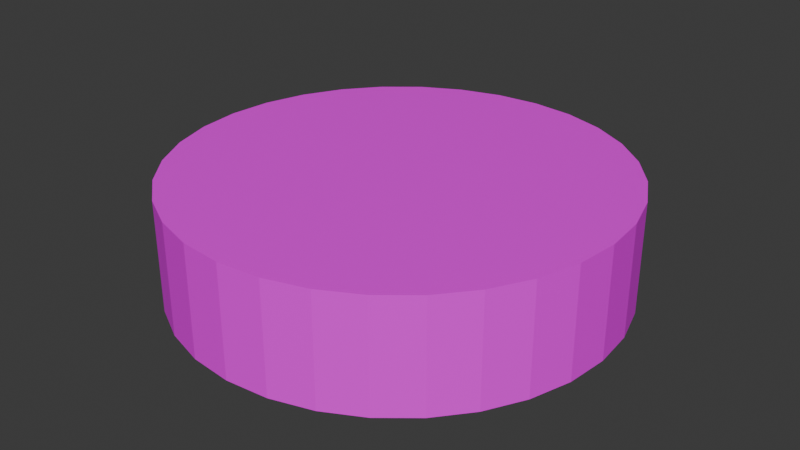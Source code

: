 # Source: RightProjectile.blend  (saved by Blender 4.0.36; exported with 4.5.12 LTS)
import bpy
from mathutils import Matrix  # noqa: F401  (used for matrix-valued properties, if any)

bpy.ops.wm.read_factory_settings(use_empty=True)
scene = bpy.context.scene
scene.name = 'Scene'

# ---- collections
col_collection = bpy.data.collections.new('Collection'); scene.collection.children.link(col_collection)

# ---- images (referenced by path relative to the original .blend; pixels are not part of the script)
import os
ASSET_DIR = os.environ.get("B2B_ASSET_DIR", "")  # directory of the original .blend (textures are referenced by path, not embedded)
HERE = os.path.dirname(os.path.abspath(__file__))  # packed textures are extracted next to this script under _unpacked/

def load_image(name, relpath, width, height, colorspace="sRGB"):
    """Load a texture the original file referenced (path relative to the .blend, or extracted next to this script)."""
    p = next((c for c in (os.path.join(HERE, relpath), os.path.join(ASSET_DIR, relpath)) if relpath and os.path.exists(c)), "")
    if p:
        img = bpy.data.images.load(p, check_existing=True)
        img.name = name
    else:  # same state as the original file: an image datablock whose file is absent (Cycles renders it pink)
        img = bpy.data.images.new(name, width, height)
        img.source = "FILE"
        img.filepath = "//" + (relpath or name)
    img.colorspace_settings.name = colorspace
    return img
img_color_palette_player_png = load_image('color_palette_player.png', 'color_palette_player.png', 1024, 1024, 'sRGB')

# ---- materials (node trees are filled in below, after node groups)
mat_material = bpy.data.materials.new('Material')
mat_material.alpha_threshold = 0.0
mat_material.use_transparent_shadow = False
mat_material.roughness = 0.5
mat_material.line_color = (0.0, 0.0, 0.0, 1.0)

# ---- material node trees
mat_material.use_nodes = True; mat_material.node_tree.nodes.clear()
_N = mat_material.node_tree.nodes; _L = mat_material.node_tree.links
n0 = _N.new('ShaderNodeOutputMaterial'); n0.name = 'Material Output'; n0.location = (300, 300)
n1 = _N.new('ShaderNodeBsdfPrincipled'); n1.name = 'Principled BSDF'; n1.location = (10, 300)
n1.inputs[3].default_value = 1.45
n2 = _N.new('ShaderNodeTexImage'); n2.name = 'Image Texture'; n2.location = (-280, 280)
n2.image = img_color_palette_player_png
n2.interpolation = 'Closest'
_L.new(n1.outputs[0], n0.inputs[0])
_L.new(n2.outputs[0], n1.inputs[0])
n0.is_active_output = True

# ---- world
world_world = bpy.data.worlds.new('World'); scene.world = world_world
world_world.use_nodes = True; world_world.node_tree.nodes.clear()
_N = world_world.node_tree.nodes; _L = world_world.node_tree.links
n0 = _N.new('ShaderNodeOutputWorld'); n0.name = 'World Output'; n0.location = (300, 300)
n1 = _N.new('ShaderNodeBackground'); n1.name = 'Background'; n1.location = (10, 300)
n1.inputs[0].default_value = (0.05088, 0.05088, 0.05088, 1.0)
_L.new(n1.outputs[0], n0.inputs[0])
n0.is_active_output = True
world_world.color = (0.05088, 0.05088, 0.05088)
world_world.use_sun_shadow = False
world_world.sun_shadow_jitter_overblur = 0.0

# ---- meshes
me_cylinder_001 = bpy.data.meshes.new('Cylinder.001')
me_cylinder_001.from_pydata([(0.0, 0.2, -0.05), (0.0, 0.2, 0.05), (0.03902, 0.1962, -0.05), (0.03902, 0.1962, 0.05), (0.07654, 0.1848, -0.05), (0.07654, 0.1848, 0.05), (0.1111, 0.1663, -0.05), (0.1111, 0.1663, 0.05), (0.1414, 0.1414, -0.05), (0.1414, 0.1414, 0.05), (0.1663, 0.1111, -0.05), (0.1663, 0.1111, 0.05), (0.1848, 0.07654, -0.05), (0.1848, 0.07654, 0.05), (0.1962, 0.03902, -0.05), (0.1962, 0.03902, 0.05), (0.2, 0.0, -0.05), (0.2, 0.0, 0.05), (0.1962, -0.03902, -0.05), (0.1962, -0.03902, 0.05), (0.1848, -0.07654, -0.05), (0.1848, -0.07654, 0.05), (0.1663, -0.1111, -0.05), (0.1663, -0.1111, 0.05), (0.1414, -0.1414, -0.05), (0.1414, -0.1414, 0.05), (0.1111, -0.1663, -0.05), (0.1111, -0.1663, 0.05), (0.07654, -0.1848, -0.05), (0.07654, -0.1848, 0.05), (0.03902, -0.1962, -0.05), (0.03902, -0.1962, 0.05), (0.0, -0.2, -0.05), (0.0, -0.2, 0.05), (-0.03902, -0.1962, -0.05), (-0.03902, -0.1962, 0.05), (-0.07654, -0.1848, -0.05), (-0.07654, -0.1848, 0.05), (-0.1111, -0.1663, -0.05), (-0.1111, -0.1663, 0.05), (-0.1414, -0.1414, -0.05), (-0.1414, -0.1414, 0.05), (-0.1663, -0.1111, -0.05), (-0.1663, -0.1111, 0.05), (-0.1848, -0.07654, -0.05), (-0.1848, -0.07654, 0.05), (-0.1962, -0.03902, -0.05), (-0.1962, -0.03902, 0.05), (-0.2, 0.0, -0.05), (-0.2, 0.0, 0.05), (-0.1962, 0.03902, -0.05), (-0.1962, 0.03902, 0.05), (-0.1848, 0.07654, -0.05), (-0.1848, 0.07654, 0.05), (-0.1663, 0.1111, -0.05), (-0.1663, 0.1111, 0.05), (-0.1414, 0.1414, -0.05), (-0.1414, 0.1414, 0.05), (-0.1111, 0.1663, -0.05), (-0.1111, 0.1663, 0.05), (-0.07654, 0.1848, -0.05), (-0.07654, 0.1848, 0.05), (-0.03902, 0.1962, -0.05), (-0.03902, 0.1962, 0.05), (0.0, 0.0, 0.05), (0.0, 0.0, -0.05)], [], [(0, 1, 3, 2), (2, 3, 5, 4), (4, 5, 7, 6), (6, 7, 9, 8), (8, 9, 11, 10), (10, 11, 13, 12), (12, 13, 15, 14), (14, 15, 17, 16), (16, 17, 19, 18), (18, 19, 21, 20), (20, 21, 23, 22), (22, 23, 25, 24), (24, 25, 27, 26), (26, 27, 29, 28), (28, 29, 31, 30), (30, 31, 33, 32), (32, 33, 35, 34), (34, 35, 37, 36), (36, 37, 39, 38), (38, 39, 41, 40), (40, 41, 43, 42), (42, 43, 45, 44), (44, 45, 47, 46), (46, 47, 49, 48), (48, 49, 51, 50), (50, 51, 53, 52), (52, 53, 55, 54), (54, 55, 57, 56), (56, 57, 59, 58), (58, 59, 61, 60), (3, 1, 64, 17, 15, 13, 11, 9, 7, 5), (60, 61, 63, 62), (62, 63, 1, 0), (0, 65, 48, 50, 52, 54, 56, 58, 60, 62), (17, 64, 33, 31, 29, 27, 25, 23, 21, 19), (64, 1, 63, 61, 59, 57, 55, 53, 51, 49), (33, 64, 49, 47, 45, 43, 41, 39, 37, 35), (48, 65, 32, 34, 36, 38, 40, 42, 44, 46), (65, 0, 2, 4, 6, 8, 10, 12, 14, 16), (32, 65, 16, 18, 20, 22, 24, 26, 28, 30)])
_uv = me_cylinder_001.uv_layers.new(name='UVMap')
_uv.uv.foreach_set('vector', [0.7848, 0.5, 0.7848, 0.5, 0.7848, 0.5, 0.7848, 0.5, 0.7848, 0.5, 0.7848, 0.5, 0.7848, 0.5, 0.7848, 0.5, 0.7848, 0.5, 0.7848, 0.5, 0.7848, 0.5, 0.7848, 0.5, 0.7848, 0.5, 0.7848, 0.5, 0.7848, 0.5, 0.7848, 0.5, 0.7848, 0.5, 0.7848, 0.5, 0.7848, 0.5, 0.7848, 0.5, 0.7848, 0.5, 0.7848, 0.5, 0.7848, 0.5, 0.7848, 0.5, 0.7848, 0.5, 0.7848, 0.5, 0.7848, 0.5, 0.7848, 0.5, 0.7848, 0.5, 0.7848, 0.5, 0.7848, 0.5, 0.7848, 0.5, 0.3756, 0.5, 0.3756, 0.5, 0.3756, 0.5, 0.3756, 0.5, 0.3756, 0.5, 0.3756, 0.5, 0.3756, 0.5, 0.3756, 0.5, 0.3756, 0.5, 0.3756, 0.5, 0.3756, 0.5, 0.3756, 0.5, 0.3756, 0.5, 0.3756, 0.5, 0.3756, 0.5, 0.3756, 0.5, 0.3756, 0.5, 0.3756, 0.5, 0.3756, 0.5, 0.3756, 0.5, 0.3756, 0.5, 0.3756, 0.5, 0.3756, 0.5, 0.3756, 0.5, 0.3756, 0.5, 0.3756, 0.5, 0.3756, 0.5, 0.3756, 0.5, 0.3756, 0.5, 0.3756, 0.5, 0.3756, 0.5, 0.3756, 0.5, 0.7848, 0.5, 0.7848, 0.5, 0.7848, 0.5, 0.7848, 0.5, 0.7848, 0.5, 0.7848, 0.5, 0.7848, 0.5, 0.7848, 0.5, 0.7848, 0.5, 0.7848, 0.5, 0.7848, 0.5, 0.7848, 0.5, 0.7848, 0.5, 0.7848, 0.5, 0.7848, 0.5, 0.7848, 0.5, 0.7848, 0.5, 0.7848, 0.5, 0.7848, 0.5, 0.7848, 0.5, 0.7848, 0.5, 0.7848, 0.5, 0.7848, 0.5, 0.7848, 0.5, 0.7848, 0.5, 0.7848, 0.5, 0.7848, 0.5, 0.7848, 0.5, 0.7848, 0.5, 0.7848, 0.5, 0.7848, 0.5, 0.7848, 0.5, 0.3756, 0.5, 0.3756, 0.5, 0.3756, 0.5, 0.3756, 0.5, 0.3756, 0.5, 0.3756, 0.5, 0.3756, 0.5, 0.3756, 0.5, 0.3756, 0.5, 0.3756, 0.5, 0.3756, 0.5, 0.3756, 0.5, 0.3756, 0.5, 0.3756, 0.5, 0.3756, 0.5, 0.3756, 0.5, 0.3756, 0.5, 0.3756, 0.5, 0.3756, 0.5, 0.3756, 0.5, 0.3756, 0.5, 0.3756, 0.5, 0.3756, 0.5, 0.3756, 0.5, 0.7848, 0.5, 0.7848, 0.5, 0.7848, 0.5, 0.7848, 0.5, 0.7848, 0.5, 0.7848, 0.5, 0.7848, 0.5, 0.7848, 0.5, 0.7848, 0.5, 0.7848, 0.5, 0.3756, 0.5, 0.3756, 0.5, 0.3756, 0.5, 0.3756, 0.5, 0.3756, 0.5, 0.3756, 0.5, 0.3756, 0.5, 0.3756, 0.5, 0.3756, 0.5, 0.3756, 0.5, 0.3756, 0.5, 0.3756, 0.5, 0.3756, 0.5, 0.3756, 0.5, 0.3756, 0.5, 0.3756, 0.5, 0.3756, 0.5, 0.3756, 0.5, 0.3756, 0.5, 0.3756, 0.5, 0.3756, 0.5, 0.3756, 0.5, 0.3756, 0.5, 0.3756, 0.5, 0.3756, 0.5, 0.3756, 0.5, 0.3756, 0.5, 0.3756, 0.5, 0.3756, 0.5, 0.3756, 0.5, 0.3756, 0.5, 0.3756, 0.5, 0.3756, 0.5, 0.3756, 0.5, 0.3756, 0.5, 0.3756, 0.5, 0.3756, 0.5, 0.3756, 0.5, 0.7848, 0.5, 0.7848, 0.5, 0.7848, 0.5, 0.7848, 0.5, 0.7848, 0.5, 0.7848, 0.5, 0.7848, 0.5, 0.7848, 0.5, 0.7848, 0.5, 0.7848, 0.5, 0.7848, 0.5, 0.7848, 0.5, 0.7848, 0.5, 0.7848, 0.5, 0.7848, 0.5, 0.7848, 0.5, 0.7848, 0.5, 0.7848, 0.5, 0.7848, 0.5, 0.7848, 0.5, 0.7848, 0.5, 0.7848, 0.5, 0.7848, 0.5, 0.7848, 0.5, 0.7848, 0.5, 0.7848, 0.5, 0.7848, 0.5, 0.7848, 0.5, 0.7848, 0.5, 0.7848, 0.5, 0.3756, 0.5, 0.3756, 0.5, 0.3756, 0.5, 0.3756, 0.5, 0.3756, 0.5, 0.3756, 0.5, 0.3756, 0.5, 0.3756, 0.5, 0.3756, 0.5, 0.3756, 0.5])
me_cylinder_001.materials.append(mat_material)
me_cylinder_001.update()

# ---- objects
ob_projectile = bpy.data.objects.new('projectile', me_cylinder_001)

# ---- transforms, parenting, visibility, modifiers, constraints
ob_projectile.location = (0.0, 0.0, 0.0)

# ---- collection membership
col_collection.objects.link(ob_projectile)

# ---- scene / render settings (as saved in the file)
scene.frame_start = 1; scene.frame_end = 250; scene.frame_set(1)
scene.render.engine = 'BLENDER_EEVEE_NEXT'
scene.cycles.sampling_pattern = 'TABULATED_SOBOL'
bpy.context.view_layer.update()

# ---- added for rendering (the .blend has no active camera and no usable light): camera, sun
cam_auto = bpy.data.cameras.new('AutoCamera')
cam_auto.lens = 50.0
cam_auto.sensor_width = 36.0
cam_auto.clip_end = 1000.0
ob_auto_camera = bpy.data.objects.new('AutoCamera', cam_auto)
scene.collection.objects.link(ob_auto_camera)
ob_auto_camera.location = (0.531501, -0.637801, 0.425201)
ob_auto_camera.rotation_euler = (1.09748, -7.21219e-08, 0.694738)
scene.camera = ob_auto_camera
light_auto_sun = bpy.data.lights.new('AutoSun', 'SUN')
light_auto_sun.energy = 3.0
light_auto_sun.angle = 0.0523599
ob_auto_sun = bpy.data.objects.new('AutoSun', light_auto_sun)
scene.collection.objects.link(ob_auto_sun)
ob_auto_sun.rotation_euler = (0.872665, 0.174533, 0.523599)
bpy.context.view_layer.update()
